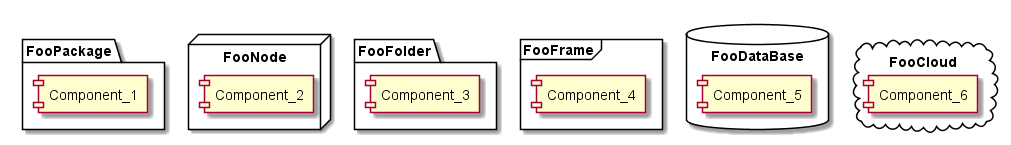

The diagram above was rendered by PlantUML. Its source (embedded in the PNG):
@startuml cmp.3_grouping
package FooPackage {
    [Component_1]
}
node FooNode {
    [Component_2]
}
folder FooFolder {
    [Component_3]
}
frame FooFrame {
    [Component_4]
}
database FooDataBase {
    [Component_5]
}
cloud FooCloud {
    [Component_6]
}
@enduml